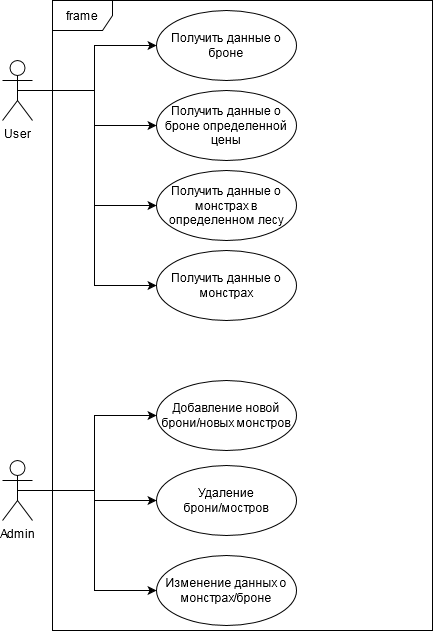

The diagram above was exported from draw.io. Its source (the exported page's mxGraphModel, read from the mxfile embedded in the PNG):
<mxGraphModel dx="782" dy="745" grid="1" gridSize="10" guides="1" tooltips="1" connect="1" arrows="1" fold="1" page="1" pageScale="1" pageWidth="827" pageHeight="1169" math="0" shadow="0">
  <root>
    <mxCell id="0" />
    <mxCell id="1" parent="0" />
    <mxCell id="UrjzjIE9Bx_cVqQ6ayJr-6" style="edgeStyle=orthogonalEdgeStyle;rounded=0;orthogonalLoop=1;jettySize=auto;html=1;exitX=0.5;exitY=0.5;exitDx=0;exitDy=0;exitPerimeter=0;entryX=0;entryY=0.5;entryDx=0;entryDy=0;" parent="1" source="UrjzjIE9Bx_cVqQ6ayJr-1" target="UrjzjIE9Bx_cVqQ6ayJr-5" edge="1">
      <mxGeometry relative="1" as="geometry" />
    </mxCell>
    <mxCell id="UrjzjIE9Bx_cVqQ6ayJr-8" style="edgeStyle=orthogonalEdgeStyle;rounded=0;orthogonalLoop=1;jettySize=auto;html=1;exitX=0.5;exitY=0.5;exitDx=0;exitDy=0;exitPerimeter=0;entryX=0;entryY=0.5;entryDx=0;entryDy=0;" parent="1" source="UrjzjIE9Bx_cVqQ6ayJr-1" target="UrjzjIE9Bx_cVqQ6ayJr-7" edge="1">
      <mxGeometry relative="1" as="geometry" />
    </mxCell>
    <mxCell id="UrjzjIE9Bx_cVqQ6ayJr-10" style="edgeStyle=orthogonalEdgeStyle;rounded=0;orthogonalLoop=1;jettySize=auto;html=1;exitX=0.5;exitY=0.5;exitDx=0;exitDy=0;exitPerimeter=0;entryX=0;entryY=0.5;entryDx=0;entryDy=0;" parent="1" source="UrjzjIE9Bx_cVqQ6ayJr-1" target="UrjzjIE9Bx_cVqQ6ayJr-9" edge="1">
      <mxGeometry relative="1" as="geometry" />
    </mxCell>
    <mxCell id="UrjzjIE9Bx_cVqQ6ayJr-1" value="Admin" style="shape=umlActor;verticalLabelPosition=bottom;verticalAlign=top;html=1;" parent="1" vertex="1">
      <mxGeometry x="120" y="460" width="30" height="60" as="geometry" />
    </mxCell>
    <mxCell id="UrjzjIE9Bx_cVqQ6ayJr-16" style="edgeStyle=orthogonalEdgeStyle;rounded=0;orthogonalLoop=1;jettySize=auto;html=1;exitX=0.5;exitY=0.5;exitDx=0;exitDy=0;exitPerimeter=0;entryX=0;entryY=0.5;entryDx=0;entryDy=0;" parent="1" source="UrjzjIE9Bx_cVqQ6ayJr-2" target="UrjzjIE9Bx_cVqQ6ayJr-12" edge="1">
      <mxGeometry relative="1" as="geometry" />
    </mxCell>
    <mxCell id="UrjzjIE9Bx_cVqQ6ayJr-17" style="edgeStyle=orthogonalEdgeStyle;rounded=0;orthogonalLoop=1;jettySize=auto;html=1;exitX=0.5;exitY=0.5;exitDx=0;exitDy=0;exitPerimeter=0;entryX=0;entryY=0.5;entryDx=0;entryDy=0;" parent="1" source="UrjzjIE9Bx_cVqQ6ayJr-2" target="UrjzjIE9Bx_cVqQ6ayJr-13" edge="1">
      <mxGeometry relative="1" as="geometry" />
    </mxCell>
    <mxCell id="UrjzjIE9Bx_cVqQ6ayJr-18" style="edgeStyle=orthogonalEdgeStyle;rounded=0;orthogonalLoop=1;jettySize=auto;html=1;exitX=0.5;exitY=0.5;exitDx=0;exitDy=0;exitPerimeter=0;entryX=0;entryY=0.5;entryDx=0;entryDy=0;" parent="1" source="UrjzjIE9Bx_cVqQ6ayJr-2" target="UrjzjIE9Bx_cVqQ6ayJr-14" edge="1">
      <mxGeometry relative="1" as="geometry" />
    </mxCell>
    <mxCell id="UrjzjIE9Bx_cVqQ6ayJr-19" style="edgeStyle=orthogonalEdgeStyle;rounded=0;orthogonalLoop=1;jettySize=auto;html=1;exitX=0.5;exitY=0.5;exitDx=0;exitDy=0;exitPerimeter=0;entryX=0;entryY=0.5;entryDx=0;entryDy=0;" parent="1" source="UrjzjIE9Bx_cVqQ6ayJr-2" target="UrjzjIE9Bx_cVqQ6ayJr-15" edge="1">
      <mxGeometry relative="1" as="geometry" />
    </mxCell>
    <mxCell id="UrjzjIE9Bx_cVqQ6ayJr-2" value="User" style="shape=umlActor;verticalLabelPosition=bottom;verticalAlign=top;html=1;" parent="1" vertex="1">
      <mxGeometry x="120" y="60" width="30" height="60" as="geometry" />
    </mxCell>
    <mxCell id="UrjzjIE9Bx_cVqQ6ayJr-5" value="Добавление новой брони/новых монстров" style="ellipse;whiteSpace=wrap;html=1;" parent="1" vertex="1">
      <mxGeometry x="274" y="380" width="140" height="70" as="geometry" />
    </mxCell>
    <mxCell id="UrjzjIE9Bx_cVqQ6ayJr-7" value="Удаление брони/мостров" style="ellipse;whiteSpace=wrap;html=1;" parent="1" vertex="1">
      <mxGeometry x="274" y="465" width="140" height="70" as="geometry" />
    </mxCell>
    <mxCell id="UrjzjIE9Bx_cVqQ6ayJr-9" value="Изменение данных о монстрах/броне" style="ellipse;whiteSpace=wrap;html=1;" parent="1" vertex="1">
      <mxGeometry x="274" y="555" width="140" height="70" as="geometry" />
    </mxCell>
    <mxCell id="UrjzjIE9Bx_cVqQ6ayJr-12" value="Получить данные о броне" style="ellipse;whiteSpace=wrap;html=1;" parent="1" vertex="1">
      <mxGeometry x="274" y="10" width="140" height="70" as="geometry" />
    </mxCell>
    <mxCell id="UrjzjIE9Bx_cVqQ6ayJr-13" value="Получить данные о монстрах" style="ellipse;whiteSpace=wrap;html=1;" parent="1" vertex="1">
      <mxGeometry x="274" y="250" width="140" height="70" as="geometry" />
    </mxCell>
    <mxCell id="UrjzjIE9Bx_cVqQ6ayJr-14" value="Получить данные о броне определенной цены " style="ellipse;whiteSpace=wrap;html=1;" parent="1" vertex="1">
      <mxGeometry x="274" y="90" width="140" height="70" as="geometry" />
    </mxCell>
    <mxCell id="UrjzjIE9Bx_cVqQ6ayJr-15" value="Получить данные о монстрах в определенном лесу " style="ellipse;whiteSpace=wrap;html=1;" parent="1" vertex="1">
      <mxGeometry x="274" y="170" width="140" height="70" as="geometry" />
    </mxCell>
    <mxCell id="UrjzjIE9Bx_cVqQ6ayJr-20" value="frame" style="shape=umlFrame;whiteSpace=wrap;html=1;" parent="1" vertex="1">
      <mxGeometry x="170" width="380" height="630" as="geometry" />
    </mxCell>
  </root>
</mxGraphModel>